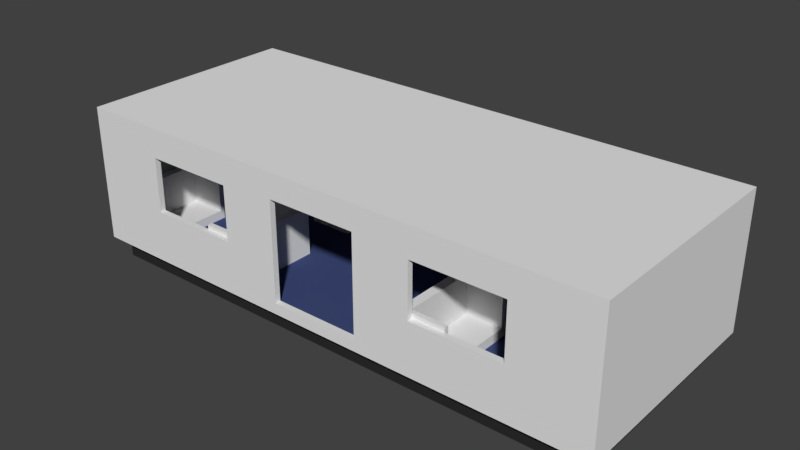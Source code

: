 # Source: single_waggon.blend  (saved by Blender 2.79.0; exported with 4.5.12 LTS)
import bpy
from mathutils import Matrix  # noqa: F401  (used for matrix-valued properties, if any)

bpy.ops.wm.read_factory_settings(use_empty=True)
scene = bpy.context.scene
scene.name = 'Scene'

# ---- collections
col_collection_1 = bpy.data.collections.new('Collection 1'); scene.collection.children.link(col_collection_1)

# ---- materials (node trees are filled in below, after node groups)
mat_material_004 = bpy.data.materials.new('Material.004')
mat_material_004.alpha_threshold = 0.0
mat_material_004.use_transparent_shadow = False
mat_material_004.roughness = 0.5
mat_material_005 = bpy.data.materials.new('Material.005')
mat_material_005.alpha_threshold = 0.0
mat_material_005.use_transparent_shadow = False
mat_material_005.diffuse_color = (0.02721, 0.02721, 0.02721, 1.0)
mat_material_005.roughness = 0.5
mat_material_006 = bpy.data.materials.new('Material.006')
mat_material_006.alpha_threshold = 0.0
mat_material_006.use_transparent_shadow = False
mat_material_006.diffuse_color = (0.05088, 0.07191, 0.1902, 1.0)
mat_material_006.roughness = 0.5

# ---- material node trees

# ---- world
world_world = bpy.data.worlds.new('World'); scene.world = world_world
world_world.color = (0.05088, 0.05088, 0.05088)
world_world.use_sun_shadow = False
world_world.sun_shadow_jitter_overblur = 0.0
world_world.cycles.sampling_method = 'MANUAL'

# ---- meshes
me_cube_011 = bpy.data.meshes.new('Cube.011')
me_cube_011.from_pydata([(-0.95, -0.95, -0.95), (-0.95, -0.95, 0.95), (-0.95, 0.95, -0.95), (-0.95, 0.95, 0.95), (0.95, -0.95, -0.95), (0.95, -0.95, 0.95), (0.95, 0.95, -0.95), (0.95, 0.95, 0.95), (-1.0, -1.0, -1.0), (-1.0, -1.0, 1.0), (-1.0, 1.0, -1.0), (-1.0, 1.0, 1.0), (1.0, -1.0, -1.0), (1.0, -1.0, 1.0), (1.0, 1.0, -1.0), (1.0, 1.0, 1.0), (0.1667, 1.0, 0.6333), (0.1667, 0.95, 0.6333), (0.1667, 1.0, -0.8333), (0.1667, 0.95, -0.8333), (-0.1667, 1.0, -0.8333), (-0.1667, 0.95, -0.8333), (-0.1667, 1.0, 0.6333), (-0.1667, 0.95, 0.6333), (0.1667, 0.95, -0.1667), (0.1667, 1.0, -0.1667), (0.7083, -1.0, 0.5667), (0.7083, 1.0, 0.5667), (0.7083, 0.95, 0.5667), (0.7083, -0.95, 0.5667), (0.7083, -1.0, -0.2333), (0.7083, 1.0, -0.2333), (0.7083, 0.95, -0.2333), (0.7083, -0.95, -0.2333), (0.375, -1.0, -0.2333), (0.375, 1.0, -0.2333), (0.375, 0.95, -0.2333), (0.375, -0.95, -0.2333), (0.375, -1.0, 0.5667), (0.375, 1.0, 0.5667), (0.375, 0.95, 0.5667), (0.375, -0.95, 0.5667), (-0.375, 1.0, 0.5667), (-0.375, -1.0, 0.5667), (-0.375, -0.95, 0.5667), (-0.375, 0.95, 0.5667), (-0.375, 1.0, -0.2333), (-0.375, -1.0, -0.2333), (-0.375, -0.95, -0.2333), (-0.375, 0.95, -0.2333), (-0.7083, 1.0, -0.2333), (-0.7083, -1.0, -0.2333), (-0.7083, 0.95, -0.2333), (-0.7083, -0.95, -0.2333), (-0.7083, 1.0, 0.5667), (-0.7083, -1.0, 0.5667), (-0.7083, 0.95, 0.5667), (-0.7083, -0.95, 0.5667), (-0.375, 1.0, 0.225), (-0.375, 0.95, 0.2122), (-0.09259, 1.0, 0.6333), (-0.08796, 0.95, 0.6333), (0.1667, -1.0, 0.6333), (0.1446, -0.95, 0.6333), (0.1667, -0.95, 0.6333), (0.08796, 0.95, -0.8333), (0.09259, 1.0, -0.8333), (0.1667, -0.95, -0.8333), (0.1667, -1.0, -0.8333), (-0.1667, -0.95, -0.8333), (-0.1667, -1.0, -0.8333), (-0.1667, 1.0, -0.5074), (-0.1667, 0.95, -0.487), (-0.1667, -0.95, -0.2333), (-0.1667, -1.0, -0.5354), (-0.1667, -1.0, 0.6333), (-0.1667, -0.95, 0.6333), (-0.1667, -1.0, 0.5667), (0.1667, 1.0, 0.3074), (0.1667, 0.95, 0.287), (0.1667, -1.0, 0.5667), (0.1667, -0.95, 0.6269), (0.1667, -0.95, -0.2333), (0.1667, -1.0, -0.3495), (0.09259, 1.0, -0.8333), (0.08796, 0.95, -0.8333), (-0.1667, 1.0, -0.5074), (-0.1667, 0.95, -0.487), (0.1667, 1.0, 0.3074), (0.1667, 0.95, 0.287), (-0.09259, 1.0, 0.6333), (-0.08796, 0.95, 0.6333), (0.1667, -1.0, -0.8333), (0.1667, -1.0, -0.3495)], [(60, 61), (65, 66), (71, 72), (79, 78), (61, 17), (60, 22), (65, 21), (93, 92)], [(0, 2, 3, 1), (2, 6, 24, 19, 85, 21), (6, 4, 5, 7), (4, 0, 1, 57, 53, 48, 73, 69, 67, 82, 37, 33), (2, 0, 4, 6), (7, 5, 1, 3), (8, 9, 11, 10), (10, 11, 54, 50, 46, 58, 22, 86, 20, 84, 18, 25, 14), (14, 15, 13, 12), (12, 13, 26, 30, 34, 83, 68, 70, 74, 8), (10, 14, 12, 8), (15, 11, 9, 13), (18, 19, 24, 25), (21, 20, 86, 22, 23, 87), (21, 87, 23, 59, 49, 52, 2), (20, 21, 85, 19, 18, 84), (16, 17, 91, 23, 22, 90), (14, 25, 88, 16, 39, 35, 31), (31, 32, 28, 27), (33, 30, 26, 29), (34, 37, 41, 38), (36, 35, 39, 40), (33, 29, 41, 81, 64, 63, 1, 5, 4), (7, 28, 32, 36, 24, 6), (8, 74, 77, 43, 47, 51), (35, 36, 32, 31), (37, 34, 30, 33), (31, 27, 39, 16, 90, 22, 11, 15, 14), (27, 28, 40, 39), (29, 26, 38, 41), (46, 49, 59, 45, 42, 58), (48, 47, 43, 44), (55, 43, 77, 75, 62, 80, 38, 26, 13, 9, 8, 51), (51, 53, 57, 55), (52, 50, 54, 56), (37, 82, 81, 41), (2, 52, 56, 45, 59, 23, 91, 17, 89, 24, 36, 40, 28, 7, 3), (50, 52, 49, 46), (53, 51, 47, 48), (42, 45, 56, 54), (44, 43, 55, 57), (22, 58, 42, 54, 11), (80, 83, 34, 38), (25, 24, 89, 17, 16, 88), (72, 23, 22, 71, 20, 21), (63, 76, 73, 48, 44, 57, 1), (80, 62, 64, 81, 82, 67, 68, 83), (73, 74, 70, 69), (74, 73, 76, 77), (75, 77, 76), (62, 75, 76, 63), (63, 64, 62), (68, 67, 69, 70)])
me_cube_011.materials.append(mat_material_004)
me_cube_011.use_remesh_preserve_volume = False
me_cube_011.use_remesh_preserve_attributes = False
me_cube_011.use_mirror_vertex_groups = False
me_cube_011.update()
me_cube_012 = bpy.data.meshes.new('Cube.012')
me_cube_012.from_pydata([(-1.0, -1.0, -1.0), (-1.0, -1.0, 1.0), (-1.0, 1.0, -1.0), (-1.0, 1.0, 1.0), (1.0, -1.0, -1.0), (1.0, -1.0, 1.0), (1.0, 1.0, -1.0), (1.0, 1.0, 1.0)], [], [(0, 1, 3, 2), (2, 3, 7, 6), (6, 7, 5, 4), (4, 5, 1, 0), (2, 6, 4, 0), (7, 3, 1, 5)])
me_cube_012.materials.append(mat_material_005)
me_cube_012.use_remesh_preserve_volume = False
me_cube_012.use_remesh_preserve_attributes = False
me_cube_012.use_mirror_vertex_groups = False
me_cube_012.update()
me_cube_013 = bpy.data.meshes.new('Cube.013')
me_cube_013.from_pydata([(-1.0, -1.0, -1.0), (-1.0, -1.0, 1.0), (-1.0, 1.0, -1.0), (-1.0, 1.0, 1.0), (1.0, -1.0, -1.0), (1.0, -1.0, 1.0), (1.0, 1.0, -1.0), (1.0, 1.0, 1.0)], [], [(0, 1, 3, 2), (2, 3, 7, 6), (6, 7, 5, 4), (4, 5, 1, 0), (2, 6, 4, 0), (7, 3, 1, 5)])
me_cube_013.materials.append(mat_material_006)
me_cube_013.use_remesh_preserve_volume = False
me_cube_013.use_remesh_preserve_attributes = False
me_cube_013.use_mirror_vertex_groups = False
me_cube_013.update()
me_cube = bpy.data.meshes.new('Cube')
me_cube.from_pydata([(-0.7, -0.8889, -0.7), (-0.7, 0.8889, -0.7), (-1.1, -1.0, -1.1), (-1.1, -1.0, 1.007), (-1.1, 1.0, -1.1), (-1.1, 1.0, 1.007), (0.9, -1.0, -1.1), (0.9, -1.0, 1.007), (0.9, 1.0, -1.1), (0.9, 1.0, 1.007), (0.9, -0.8889, 1.007), (-0.7, -0.8889, 1.007), (0.9, -0.8889, -0.7), (0.9, 0.8889, -0.7), (-0.7, 0.8889, 1.007), (0.9, 0.8889, 1.007)], [], [(0, 1, 14, 11), (1, 13, 15, 14), (1, 0, 12, 13), (2, 3, 5, 4), (4, 5, 9, 8), (8, 9, 15, 13, 12, 10, 7, 6), (6, 7, 3, 2), (4, 8, 6, 2), (9, 5, 3, 7, 10, 11, 14, 15), (12, 0, 11, 10)])
me_cube.use_remesh_preserve_volume = False
me_cube.use_remesh_preserve_attributes = False
me_cube.use_mirror_vertex_groups = False
me_cube.update()

# ---- objects
ob_waggon_001 = bpy.data.objects.new('waggon.001', me_cube_011)
ob_radkaschte = bpy.data.objects.new('radkaschte', me_cube_012)
ob_floor = bpy.data.objects.new('floor', me_cube_013)
ob_seat_001 = bpy.data.objects.new('seat.001', me_cube)
ob_seat_002 = bpy.data.objects.new('seat.002', me_cube)
ob_seat_003 = bpy.data.objects.new('seat.003', me_cube)
ob_seat_004 = bpy.data.objects.new('seat.004', me_cube)
ob_seat_005 = bpy.data.objects.new('seat.005', me_cube)
ob_seat_006 = bpy.data.objects.new('seat.006', me_cube)
ob_seat_007 = bpy.data.objects.new('seat.007', me_cube)
ob_seat = bpy.data.objects.new('seat', me_cube)

# ---- transforms, parenting, visibility, modifiers, constraints
ob_waggon_001.location = (0.0, 0.0, 0.0)
ob_waggon_001.scale = (6.0, 2.5, 1.5)
ob_waggon_001.lineart.crease_threshold = 0.0
ob_radkaschte.parent = ob_waggon_001
ob_radkaschte.matrix_parent_inverse = Matrix(((0.08333, 0.0, 0.0, 0.0), (0.0, 0.2, 0.0, 0.0), (0.0, 0.0, 0.3333, 0.0), (0.0, 0.0, 0.0, 1.0)))
ob_radkaschte.location = (0.0, 0.0, -3.43)
ob_radkaschte.scale = (11.5, 4.5, 0.5)
ob_radkaschte.lineart.crease_threshold = 0.0
_m = ob_radkaschte.modifiers.new('Boolean', 'BOOLEAN')
_m.operation = 'INTERSECT'
_m.solver = 'FAST'
ob_floor.parent = ob_waggon_001
ob_floor.matrix_parent_inverse = Matrix(((0.08333, 0.0, 0.0, 0.0), (0.0, 0.2, 0.0, 0.0), (0.0, 0.0, 0.3333, 0.0), (0.0, 0.0, 0.0, 1.0)))
ob_floor.location = (0.0, 0.0, -2.721)
ob_floor.scale = (11.8, 4.9, 0.1)
ob_floor.lineart.crease_threshold = 0.0
ob_seat_001.parent = ob_waggon_001
ob_seat_001.matrix_parent_inverse = Matrix(((0.08333, 0.0, 0.0, 0.0), (0.0, 0.2, 0.0, 0.0), (0.0, 0.0, 0.3333, 0.0), (0.0, 0.0, 0.0, 1.0)))
ob_seat_001.location = (5.0, -2.95, -1.521)
ob_seat_001.scale = (1.0, 1.8, 1.0)
ob_seat_001.lineart.crease_threshold = 0.0
ob_seat_002.parent = ob_waggon_001
ob_seat_002.matrix_parent_inverse = Matrix(((0.08333, 0.0, 0.0, 0.0), (0.0, 0.2, 0.0, 0.0), (0.0, 0.0, 0.3333, 0.0), (0.0, 0.0, 0.0, 1.0)))
ob_seat_002.location = (-5.0, -2.95, -1.521)
ob_seat_002.scale = (-1.0, 1.8, 1.0)
ob_seat_002.lineart.crease_threshold = 0.0
ob_seat_003.parent = ob_waggon_001
ob_seat_003.matrix_parent_inverse = Matrix(((0.08333, 0.0, 0.0, 0.0), (0.0, 0.2, 0.0, 0.0), (0.0, 0.0, 0.3333, 0.0), (0.0, 0.0, 0.0, 1.0)))
ob_seat_003.location = (-5.0, 2.95, -1.521)
ob_seat_003.scale = (-1.0, 1.8, 1.0)
ob_seat_003.lineart.crease_threshold = 0.0
ob_seat_004.parent = ob_waggon_001
ob_seat_004.matrix_parent_inverse = Matrix(((0.08333, 0.0, 0.0, 0.0), (0.0, 0.2, 0.0, 0.0), (0.0, 0.0, 0.3333, 0.0), (0.0, 0.0, 0.0, 1.0)))
ob_seat_004.location = (10.0, 2.95, -1.521)
ob_seat_004.scale = (-1.0, 1.8, 1.0)
ob_seat_004.lineart.crease_threshold = 0.0
ob_seat_005.parent = ob_waggon_001
ob_seat_005.matrix_parent_inverse = Matrix(((0.08333, 0.0, 0.0, 0.0), (0.0, 0.2, 0.0, 0.0), (0.0, 0.0, 0.3333, 0.0), (0.0, 0.0, 0.0, 1.0)))
ob_seat_005.location = (10.0, -2.95, -1.521)
ob_seat_005.scale = (-1.0, 1.8, 1.0)
ob_seat_005.lineart.crease_threshold = 0.0
ob_seat_006.parent = ob_waggon_001
ob_seat_006.matrix_parent_inverse = Matrix(((0.08333, 0.0, 0.0, 0.0), (0.0, 0.2, 0.0, 0.0), (0.0, 0.0, 0.3333, 0.0), (0.0, 0.0, 0.0, 1.0)))
ob_seat_006.location = (-10.0, -2.95, -1.521)
ob_seat_006.scale = (1.0, 1.8, 1.0)
ob_seat_006.lineart.crease_threshold = 0.0
ob_seat_007.parent = ob_waggon_001
ob_seat_007.matrix_parent_inverse = Matrix(((0.08333, 0.0, 0.0, 0.0), (0.0, 0.2, 0.0, 0.0), (0.0, 0.0, 0.3333, 0.0), (0.0, 0.0, 0.0, 1.0)))
ob_seat_007.location = (-10.0, 2.95, -1.521)
ob_seat_007.scale = (1.0, 1.8, 1.0)
ob_seat_007.lineart.crease_threshold = 0.0
ob_seat.parent = ob_waggon_001
ob_seat.matrix_parent_inverse = Matrix(((0.08333, 0.0, 0.0, 0.0), (0.0, 0.2, 0.0, 0.0), (0.0, 0.0, 0.3333, 0.0), (0.0, 0.0, 0.0, 1.0)))
ob_seat.location = (5.0, 2.95, -1.521)
ob_seat.scale = (1.0, 1.8, 1.0)
ob_seat.lineart.crease_threshold = 0.0

# ---- collection membership
col_collection_1.objects.link(ob_waggon_001)
col_collection_1.objects.link(ob_radkaschte)
col_collection_1.objects.link(ob_floor)
col_collection_1.objects.link(ob_seat_001)
col_collection_1.objects.link(ob_seat_002)
col_collection_1.objects.link(ob_seat_003)
col_collection_1.objects.link(ob_seat_004)
col_collection_1.objects.link(ob_seat_005)
col_collection_1.objects.link(ob_seat_006)
col_collection_1.objects.link(ob_seat_007)
col_collection_1.objects.link(ob_seat)

# ---- scene / render settings (as saved in the file)
scene.frame_start = 1; scene.frame_end = 250; scene.frame_set(72)
scene.render.engine = 'BLENDER_EEVEE_NEXT'
scene.render.resolution_percentage = 50
scene.render.dither_intensity = 0.0
scene.cycles.use_denoising = False
scene.cycles.samples = 128
scene.cycles.sampling_pattern = 'TABULATED_SOBOL'
scene.cycles.use_adaptive_sampling = False
scene.cycles.use_light_tree = False
scene.cycles.blur_glossy = 0.0
scene.cycles.sample_clamp_indirect = 0.0
scene.view_settings.view_transform = 'Standard'
bpy.context.view_layer.update()

# ---- added for rendering (the .blend has no active camera and no usable light): camera, sun
cam_auto = bpy.data.cameras.new('AutoCamera')
cam_auto.lens = 50.0
cam_auto.sensor_width = 36.0
cam_auto.clip_end = 1000.0
ob_auto_camera = bpy.data.objects.new('AutoCamera', cam_auto)
scene.collection.objects.link(ob_auto_camera)
ob_auto_camera.location = (12.4478, -14.9373, 9.72584)
ob_auto_camera.rotation_euler = (1.09748, -7.21219e-08, 0.694738)
scene.camera = ob_auto_camera
light_auto_sun = bpy.data.lights.new('AutoSun', 'SUN')
light_auto_sun.energy = 3.0
light_auto_sun.angle = 0.0523599
ob_auto_sun = bpy.data.objects.new('AutoSun', light_auto_sun)
scene.collection.objects.link(ob_auto_sun)
ob_auto_sun.rotation_euler = (0.872665, 0.174533, 0.523599)
bpy.context.view_layer.update()
